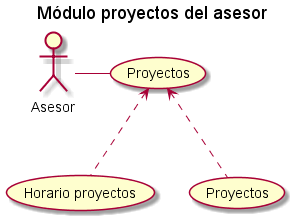

The diagram above was rendered by PlantUML. Its source (embedded in the PNG):
@startuml
title Módulo proyectos del asesor

actor Asesor

(Proyectos) as (pro)

(Horario proyectos) as (hp)
(Proyectos) as (p)

'Primer nivel

Asesor - (pro)
(pro)<.-(hp)
(pro)<.-(p)

@enduml